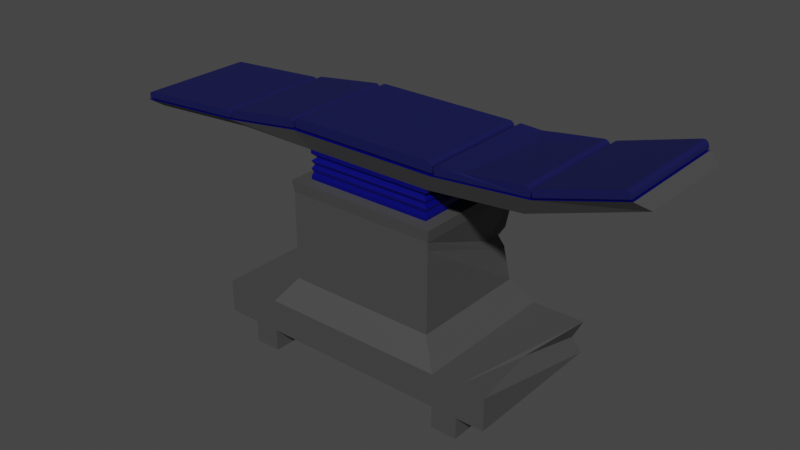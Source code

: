 # Source: OperationBed.blend  (saved by Blender 2.91.10; exported with 4.5.12 LTS)
import bpy
from mathutils import Matrix  # noqa: F401  (used for matrix-valued properties, if any)

bpy.ops.wm.read_factory_settings(use_empty=True)
scene = bpy.context.scene
scene.name = 'Scene'

# ---- materials (node trees are filled in below, after node groups)
mat_bed_top = bpy.data.materials.new('bed.top')
mat_bed_top.alpha_threshold = 0.0
mat_bed_top.use_transparent_shadow = False
mat_bed_top.line_color = (0.0, 0.0, 0.0, 1.0)
mat_material = bpy.data.materials.new('Material')
mat_material.use_transparent_shadow = False
mat_material_001 = bpy.data.materials.new('Material.001')
mat_material_001.use_transparent_shadow = False

# ---- material node trees
mat_bed_top.use_nodes = True; mat_bed_top.node_tree.nodes.clear()
_N = mat_bed_top.node_tree.nodes; _L = mat_bed_top.node_tree.links
n0 = _N.new('ShaderNodeOutputMaterial'); n0.name = 'Material Output'; n0.location = (300, 300)
n1 = _N.new('ShaderNodeBsdfPrincipled'); n1.name = 'Principled BSDF'; n1.location = (10, 300)
n1.distribution = 'GGX'
n1.subsurface_method = 'BURLEY'
n1.inputs[0].default_value = (0.0, 0.0001084, 0.1424, 1.0)
n1.inputs[2].default_value = 0.4
n1.inputs[3].default_value = 1.45
n1.inputs[27].default_value = (0.0, 0.0, 0.0, 1.0)
n1.inputs[28].default_value = 1.0
_L.new(n1.outputs[0], n0.inputs[0])
n0.is_active_output = True
mat_material.use_nodes = True; mat_material.node_tree.nodes.clear()
_N = mat_material.node_tree.nodes; _L = mat_material.node_tree.links
n0 = _N.new('ShaderNodeBsdfPrincipled'); n0.name = 'Principled BSDF'; n0.location = (10, 300)
n0.distribution = 'GGX'
n0.subsurface_method = 'BURLEY'
n0.inputs[0].default_value = (0.0, 0.001612, 0.06998, 1.0)
n0.inputs[2].default_value = 0.7411
n0.inputs[3].default_value = 1.45
n0.inputs[27].default_value = (0.0, 0.0, 0.0, 1.0)
n0.inputs[28].default_value = 1.0
n1 = _N.new('ShaderNodeOutputMaterial'); n1.name = 'Material Output'; n1.location = (300, 300)
_L.new(n0.outputs[0], n1.inputs[0])
n1.is_active_output = True
mat_material_001.use_nodes = True; mat_material_001.node_tree.nodes.clear()
_N = mat_material_001.node_tree.nodes; _L = mat_material_001.node_tree.links
n0 = _N.new('ShaderNodeBsdfPrincipled'); n0.name = 'Principled BSDF'; n0.location = (10, 300)
n0.distribution = 'GGX'
n0.subsurface_method = 'BURLEY'
n0.inputs[0].default_value = (0.06372, 0.06372, 0.06372, 1.0)
n0.inputs[3].default_value = 1.45
n0.inputs[27].default_value = (0.0, 0.0, 0.0, 1.0)
n0.inputs[28].default_value = 1.0
n1 = _N.new('ShaderNodeOutputMaterial'); n1.name = 'Material Output'; n1.location = (300, 300)
_L.new(n0.outputs[0], n1.inputs[0])
n1.is_active_output = True

# ---- world
world_world = bpy.data.worlds.new('World'); scene.world = world_world
world_world.use_nodes = True; world_world.node_tree.nodes.clear()
_N = world_world.node_tree.nodes; _L = world_world.node_tree.links
n0 = _N.new('ShaderNodeOutputWorld'); n0.name = 'World Output'; n0.location = (300, 300)
n1 = _N.new('ShaderNodeBackground'); n1.name = 'Background'; n1.location = (10, 300)
n1.inputs[0].default_value = (0.05088, 0.05088, 0.05088, 1.0)
_L.new(n1.outputs[0], n0.inputs[0])
n0.is_active_output = True
world_world.color = (0.05088, 0.05088, 0.05088)
world_world.use_sun_shadow = False
world_world.sun_shadow_jitter_overblur = 0.0

# ---- meshes
me_cube = bpy.data.meshes.new('Cube')
me_cube.from_pydata([(1.0, 1.0, 1.0), (1.0, 1.0, -0.6754), (1.0, -10.82, 1.0), (1.0, -10.82, -0.6754), (-1.0, 1.0, 1.0), (-1.0, 1.0, -0.6754), (-1.0, -10.82, 1.0), (-1.0, -10.82, -0.6754), (1.0, -10.82, 3.539), (-1.0, -10.82, 3.539), (1.0, 1.0, 3.539), (-1.0, 1.0, 3.539), (3.163, 1.0, 1.0), (3.163, -10.82, 1.0), (3.163, 1.0, 3.539), (3.163, -10.82, 3.539), (-19.97, -10.82, 1.0), (-19.97, 1.0, 1.0), (-19.97, -10.82, 3.539), (-19.97, 1.0, 3.539), (-15.46, -10.82, 3.539), (-17.49, -10.82, 3.539), (-17.49, -10.82, 1.0), (-15.46, -10.82, 1.0), (-17.49, 1.0, 1.0), (-15.46, 1.0, 1.0), (-17.49, 1.0, 3.539), (-15.46, 1.0, 3.539), (-17.49, -10.82, -0.6936), (-15.46, -10.82, -0.6936), (-17.49, 1.0, -0.6936), (-15.46, 1.0, -0.6936), (-2.402, -9.678, 5.438), (-2.402, -0.1464, 5.438), (-14.06, -0.1464, 5.438), (-14.06, -9.678, 5.438), (-2.402, -9.678, 12.25), (-2.402, -0.1464, 12.25), (-14.06, -0.1464, 12.25), (-14.06, -9.678, 12.25), (-3.246, -8.811, 13.15), (-3.246, -1.013, 13.15), (-13.21, -1.013, 13.15), (-13.21, -8.811, 13.15), (-2.277, -9.781, 13.15), (-2.277, -0.04407, 13.15), (-14.18, -0.04407, 13.15), (-14.18, -9.781, 13.15), (-3.246, -8.811, 15.36), (-3.246, -1.013, 15.36), (-13.21, -1.013, 15.36), (-13.21, -8.811, 15.36), (-2.912, -8.955, 16.76), (-2.912, -0.8697, 16.76), (-13.55, -0.8697, 16.76), (-13.55, -8.955, 16.76), (-19.51, -1.013, 15.4), (-19.51, -8.811, 15.4), (-20.15, -0.5627, 15.93), (-20.15, -9.262, 15.93), (-28.57, -1.013, 14.76), (-28.57, -8.811, 14.76), (-29.19, -0.5808, 15.27), (-29.19, -9.244, 15.27), (4.049, -8.811, 16.02), (4.049, -1.013, 16.02), (4.643, -9.214, 17.4), (4.643, -0.6102, 17.4), (12.12, -8.811, 18.72), (12.12, -1.013, 18.72), (11.09, -9.318, 19.22), (11.09, -0.5069, 19.22), (-6.646, -0.1464, 12.25), (-14.06, -6.208, 12.25), (-14.06, -3.523, 12.25), (-6.646, -0.1464, 5.438), (-14.06, -6.208, 5.438), (-9.93, -0.1464, 12.25), (-9.93, -0.1464, 5.438), (-14.06, -3.523, 5.438), (-5.762, -0.1464, 12.25), (-7.019, -0.1464, 10.83), (-10.79, -0.1464, 12.25), (-9.341, -0.1464, 10.83), (-5.195, -0.1464, 5.438), (-7.019, -0.1464, 7.281), (-11.34, -0.1464, 5.438), (-9.341, -0.1464, 7.281), (-9.119, 0.185, 10.49), (-7.241, 0.185, 10.49), (-7.241, 0.185, 7.62), (-9.119, 0.185, 7.62), (-13.02, -8.656, 14.25), (-13.02, -1.169, 14.25), (-3.445, -1.169, 14.25), (-3.445, -8.656, 14.25), (-13.21, -8.811, 14.53), (-12.88, -8.549, 14.8), (-13.21, -8.811, 15.08), (-3.246, -8.811, 14.53), (-3.581, -8.549, 14.8), (-3.246, -8.811, 15.08), (-13.21, -1.013, 15.08), (-12.88, -1.275, 14.8), (-13.21, -1.013, 14.53), (-3.246, -1.013, 15.08), (-3.581, -1.275, 14.8), (-3.246, -1.013, 14.53), (-13.21, -1.013, 13.98), (-13.09, -1.112, 13.7), (-13.21, -1.013, 13.42), (-3.246, -1.013, 13.98), (-3.373, -1.112, 13.7), (-3.246, -1.013, 13.42), (-13.21, -8.811, 13.42), (-13.09, -8.712, 13.7), (-13.21, -8.811, 13.98), (-3.246, -8.811, 13.42), (-3.373, -8.712, 13.7), (-3.246, -8.811, 13.98), (-2.092, -9.214, 16.79), (-2.092, -0.6102, 16.79), (-14.32, -0.5627, 16.73), (-14.32, -9.262, 16.73), (-2.436, -9.317, 16.88), (-2.436, -0.5081, 16.88), (-14.02, -0.5081, 16.88), (-14.02, -9.317, 16.88), (-14.09, -0.3293, 16.76), (-14.09, -9.495, 16.76), (-20.63, -0.5808, 15.88), (-20.63, -9.244, 15.88), (-14.24, -0.4264, 16.84), (-14.24, -9.398, 16.84), (-20.25, -0.4264, 16.01), (-20.25, -9.398, 16.01), (-14.02, -0.5081, 17.23), (-13.65, -0.5081, 17.61), (-14.0, -0.5081, 17.38), (-13.92, -0.5081, 17.5), (-13.79, -0.5081, 17.58), (-13.65, -9.317, 17.61), (-14.02, -9.317, 17.23), (-13.79, -9.317, 17.58), (-13.92, -9.317, 17.5), (-14.0, -9.317, 17.38), (-14.58, -0.4264, 17.44), (-14.29, -0.4264, 17.21), (-14.48, -0.4264, 17.43), (-14.39, -0.4264, 17.39), (-14.32, -0.4264, 17.31), (-14.29, -9.398, 17.21), (-14.58, -9.398, 17.44), (-14.32, -9.398, 17.31), (-14.39, -9.398, 17.39), (-14.48, -9.398, 17.43), (-20.38, -0.3293, 15.9), (-20.38, -9.495, 15.9), (-29.44, -0.3293, 15.26), (-29.44, -9.495, 15.26), (-20.49, -0.4263, 15.98), (-20.49, -9.398, 15.98), (-29.35, -0.4263, 15.36), (-29.35, -9.398, 15.36), (-2.436, -9.317, 17.26), (-2.785, -9.317, 17.61), (-2.453, -9.317, 17.37), (-2.503, -9.317, 17.46), (-2.58, -9.317, 17.54), (-2.677, -9.317, 17.59), (-2.785, -0.5081, 17.61), (-2.436, -0.5081, 17.26), (-2.677, -0.5081, 17.59), (-2.58, -0.5081, 17.54), (-2.503, -0.5081, 17.46), (-2.453, -0.5081, 17.37), (-2.372, -9.495, 16.76), (-2.372, -0.3293, 16.76), (5.094, -9.318, 17.47), (5.094, -0.5069, 17.47), (-2.22, -9.371, 16.84), (-2.22, -0.4538, 16.84), (4.76, -9.371, 17.48), (4.76, -0.4538, 17.48), (-1.92, -9.371, 17.57), (-2.245, -9.371, 17.19), (-2.027, -9.371, 17.54), (-2.121, -9.371, 17.48), (-2.193, -9.371, 17.4), (-2.236, -9.371, 17.3), (-2.245, -0.4538, 17.19), (-1.92, -0.4538, 17.57), (-2.236, -0.4538, 17.3), (-2.193, -0.4538, 17.4), (-2.121, -0.4538, 17.48), (-2.027, -0.4538, 17.54), (4.739, -9.371, 17.76), (4.301, -9.371, 18.14), (4.71, -9.371, 17.89), (4.644, -9.371, 18.0), (4.547, -9.371, 18.08), (4.429, -9.371, 18.13), (4.301, -0.4538, 18.14), (4.739, -0.4538, 17.76), (4.429, -0.4538, 18.13), (4.547, -0.4538, 18.08), (4.644, -0.4538, 18.0), (4.71, -0.4538, 17.89), (4.923, -9.495, 17.42), (4.923, -0.3293, 17.42), (11.26, -9.495, 19.27), (11.26, -0.3293, 19.27), (4.959, -9.464, 17.56), (4.959, -0.3607, 17.56), (11.15, -9.464, 19.37), (11.15, -0.3607, 19.37), (11.1, -9.464, 19.59), (10.68, -9.464, 19.83), (11.05, -9.464, 19.69), (10.98, -9.464, 19.77), (10.89, -9.464, 19.82), (10.78, -9.464, 19.84), (10.68, -0.3607, 19.83), (11.1, -0.3607, 19.59), (10.78, -0.3607, 19.84), (10.89, -0.3607, 19.82), (10.98, -0.3607, 19.77), (11.05, -0.3607, 19.69), (5.143, -9.464, 18.21), (4.902, -9.464, 17.79), (5.046, -9.464, 18.17), (4.967, -9.464, 18.09), (4.914, -9.464, 18.0), (4.891, -9.464, 17.89), (4.902, -0.3607, 17.79), (5.143, -0.3607, 18.21), (4.891, -0.3607, 17.89), (4.914, -0.3607, 18.0), (4.967, -0.3607, 18.09), (5.046, -0.3607, 18.17), (0.8309, -0.3635, 17.63), (-0.2145, -9.28, 17.53), (-0.3303, -0.316, 17.44), (0.5512, -2.368, 17.44), (-2.975, -0.185, 7.92), (-7.019, -0.1464, 9.03), (-2.975, -0.185, 9.447), (-6.859, -0.185, 8.818), (-2.953, -0.182, 7.729), (-2.402, -9.678, 11.64), (-2.972, -0.1847, 9.47), (-2.913, -1.661, 8.338), (-3.464, -0.2917, 8.659), (-5.215, -0.2917, 9.325), (-3.414, -1.5, 8.706), (0.1544, 1.088, 1.665), (2.317, -5.137, 3.448), (2.317, 1.088, 1.895), (-20.3, -0.4264, 16.41), (-20.09, -0.4264, 16.68), (-20.29, -0.4264, 16.54), (-20.21, -0.4264, 16.63), (-20.09, -9.398, 16.68), (-20.3, -9.398, 16.41), (-20.21, -9.398, 16.63), (-20.29, -9.398, 16.54), (-20.92, -0.4263, 16.49), (-20.5, -0.4263, 16.12), (-20.76, -0.4263, 16.47), (-20.63, -0.4263, 16.39), (-20.54, -0.4263, 16.27), (-20.5, -9.398, 16.12), (-20.92, -9.398, 16.49), (-20.54, -9.398, 16.27), (-20.63, -9.398, 16.39), (-20.76, -9.398, 16.47), (-29.36, -0.4263, 15.52), (-29.02, -0.4263, 15.91), (-29.33, -0.4263, 15.71), (-29.2, -0.4263, 15.85), (-29.02, -9.398, 15.91), (-29.36, -9.398, 15.52), (-29.2, -9.398, 15.85), (-29.33, -9.398, 15.71)], [], [(0, 4, 11, 10, 255), (3, 2, 6, 7), (7, 6, 4, 5), (5, 1, 3, 7), (1, 0, 2, 3), (5, 4, 0, 1), (10, 11, 9, 8), (6, 2, 8, 9), (22, 21, 18, 16), (255, 10, 14, 257), (256, 257, 14), (10, 8, 15, 256, 14), (2, 0, 12, 13), (8, 2, 13, 15), (17, 16, 18, 19), (24, 22, 16, 17), (26, 24, 17, 19), (21, 26, 19, 18), (84, 86, 78, 75), (20, 27, 26, 21), (11, 4, 25, 27), (27, 25, 24, 26), (4, 6, 23, 25), (24, 25, 31, 30), (6, 9, 20, 23), (23, 20, 21, 22), (31, 29, 28, 30), (23, 22, 28, 29), (25, 23, 29, 31), (22, 24, 30, 28), (34, 79, 74, 38), (27, 20, 35, 76, 79, 34), (9, 11, 33, 32), (20, 9, 32, 35), (39, 36, 44, 47), (78, 86, 34, 38, 82, 77, 83, 87), (35, 32, 249, 36, 39), (254, 252, 246, 250), (102, 98, 51, 50), (36, 37, 45, 44), (38, 74, 73, 39, 47, 46), (80, 72, 77, 82), (41, 40, 44, 45), (42, 41, 45, 46), (40, 43, 47, 44), (43, 42, 46, 47), (51, 48, 176, 129), (105, 102, 50, 49), (98, 101, 48, 51), (101, 105, 49, 48), (55, 52, 124, 127), (120, 66, 182, 180), (128, 50, 56, 156), (49, 50, 128, 177), (156, 56, 60, 158), (51, 129, 157, 57), (122, 58, 134, 132), (50, 51, 57, 56), (60, 61, 159, 158), (63, 131, 161, 163), (57, 157, 159, 61), (56, 57, 61, 60), (65, 209, 211, 69), (48, 49, 65, 64), (49, 177, 209, 65), (176, 48, 64, 208), (68, 69, 211, 210), (71, 179, 213, 215), (208, 64, 68, 210), (64, 65, 69, 68), (247, 245, 81, 72, 80, 37, 250, 246, 253), (76, 35, 39, 73), (81, 83, 77, 72), (79, 76, 73, 74), (75, 78, 87, 85), (37, 80, 82, 38, 46, 45), (11, 27, 34, 86, 84, 33), (83, 81, 89, 88), (90, 91, 88, 89), (85, 87, 91, 90), (87, 83, 88, 91), (81, 245, 85, 90, 89), (119, 111, 94, 95), (116, 119, 95, 92), (111, 108, 93, 94), (108, 116, 92, 93), (95, 94, 107, 99), (99, 107, 106, 100), (100, 106, 105, 101), (92, 95, 99, 96), (96, 99, 100, 97), (97, 100, 101, 98), (94, 93, 104, 107), (107, 104, 103, 106), (106, 103, 102, 105), (93, 92, 96, 104), (104, 96, 97, 103), (103, 97, 98, 102), (42, 43, 114, 110), (110, 114, 115, 109), (109, 115, 116, 108), (41, 42, 110, 113), (113, 110, 109, 112), (112, 109, 108, 111), (43, 40, 117, 114), (114, 117, 118, 115), (115, 118, 119, 116), (40, 41, 113, 117), (117, 113, 112, 118), (118, 112, 111, 119), (53, 52, 176, 177), (54, 53, 177, 128), (52, 55, 129, 176), (55, 54, 128, 129), (165, 170, 137, 141), (52, 53, 125, 124), (54, 55, 127, 126), (53, 54, 126, 125), (126, 127, 142, 136), (125, 126, 136, 138, 139, 140, 137, 170, 172, 173, 174, 175, 171), (127, 124, 164, 166, 167, 168, 169, 165, 141, 143, 144, 145, 142), (122, 123, 129, 128), (59, 58, 156, 157), (58, 122, 128, 156), (123, 59, 157, 129), (123, 122, 132, 133), (59, 123, 133, 135), (58, 59, 135, 134), (135, 133, 151, 153, 154, 155, 152, 262, 264, 265, 263), (132, 134, 258, 260, 261, 259, 146, 148, 149, 150, 147), (134, 135, 263, 258), (136, 142, 145, 138), (138, 145, 144, 139), (139, 144, 143, 140), (140, 143, 141, 137), (146, 152, 155, 148), (148, 155, 154, 149), (149, 154, 153, 150), (150, 153, 151, 147), (133, 132, 147, 151), (130, 131, 157, 156), (63, 62, 158, 159), (62, 130, 156, 158), (131, 63, 159, 157), (62, 63, 163, 162), (130, 62, 162, 160), (131, 130, 160, 161), (272, 266, 277, 280), (163, 161, 271, 273, 274, 275, 272, 280, 282, 283, 281), (160, 162, 276, 278, 279, 277, 266, 268, 269, 270, 267), (164, 171, 175, 166), (166, 175, 174, 167), (167, 174, 173, 168), (168, 173, 172, 169), (169, 172, 170, 165), (124, 125, 171, 164), (120, 121, 177, 176), (67, 66, 208, 209), (66, 120, 176, 208), (121, 67, 209, 177), (121, 120, 180, 181), (67, 121, 181, 183), (66, 67, 183, 182), (183, 181, 190, 192, 193, 194, 195, 191, 242, 240, 202, 204, 205, 206, 207, 203), (180, 182, 196, 198, 199, 200, 201, 197, 241, 184, 186, 187, 188, 189, 185), (182, 183, 203, 196), (184, 191, 195, 186), (186, 195, 194, 187), (187, 194, 193, 188), (188, 193, 192, 189), (189, 192, 190, 185), (181, 180, 185, 190), (196, 203, 207, 198), (198, 207, 206, 199), (199, 206, 205, 200), (200, 205, 204, 201), (201, 204, 202, 197), (240, 243, 241, 197, 202), (178, 179, 209, 208), (71, 70, 210, 211), (179, 71, 211, 209), (70, 178, 208, 210), (179, 178, 212, 213), (178, 70, 214, 212), (70, 71, 215, 214), (235, 228, 217, 222), (215, 213, 234, 236, 237, 238, 239, 235, 222, 224, 225, 226, 227, 223), (212, 214, 216, 218, 219, 220, 221, 217, 228, 230, 231, 232, 233, 229), (216, 223, 227, 218), (218, 227, 226, 219), (219, 226, 225, 220), (220, 225, 224, 221), (221, 224, 222, 217), (214, 215, 223, 216), (228, 235, 239, 230), (230, 239, 238, 231), (231, 238, 237, 232), (232, 237, 236, 233), (233, 236, 234, 229), (213, 212, 229, 234), (242, 243, 240), (191, 184, 241, 243, 242), (33, 84, 75, 85, 245, 247, 244, 248), (252, 253, 246), (32, 33, 248, 251, 249), (249, 251, 254, 250, 37, 36), (251, 248, 244, 252, 254), (244, 247, 253, 252), (13, 12, 257, 256, 15), (0, 255, 257, 12), (258, 263, 265, 260), (260, 265, 264, 261), (261, 264, 262, 259), (152, 146, 259, 262), (266, 272, 275, 268), (268, 275, 274, 269), (269, 274, 273, 270), (270, 273, 271, 267), (161, 160, 267, 271), (276, 281, 283, 278), (278, 283, 282, 279), (279, 282, 280, 277), (162, 163, 281, 276)])
me_cube.polygons.foreach_set('material_index', [2, 2, 2, 2, 2, 2, 2, 2, 2, 2, 2, 2, 2, 2, 2, 0, 2, 2, 0, 2, 2, 2, 2, 2, 2, 2, 0, 2, 2, 2, 2, 2, 2, 2, 2, 2, 2, 2, 0, 2, 2, 0, 2, 2, 2, 2, 2, 0, 0, 0, 0, 0, 2, 2, 2, 2, 0, 2, 2, 0, 2, 2, 2, 2, 2, 2, 2, 0, 2, 2, 2, 2, 2, 2, 2, 2, 2, 0, 0, 0, 0, 0, 0, 0, 0, 0, 0, 0, 0, 0, 0, 0, 0, 0, 0, 0, 0, 0, 0, 0, 0, 0, 0, 0, 0, 0, 0, 0, 0, 0, 0, 0, 0, 0, 1, 0, 0, 0, 1, 1, 1, 0, 0, 0, 0, 0, 0, 0, 1, 1, 1, 1, 1, 1, 1, 1, 1, 1, 1, 1, 0, 0, 0, 0, 0, 0, 0, 1, 1, 1, 1, 1, 1, 1, 1, 1, 0, 0, 0, 0, 0, 0, 0, 1, 1, 1, 1, 1, 1, 1, 1, 1, 1, 1, 1, 1, 1, 1, 0, 0, 0, 0, 0, 0, 0, 1, 1, 1, 1, 1, 1, 1, 1, 1, 1, 1, 1, 1, 1, 1, 1, 1, 2, 2, 2, 2, 2, 2, 2, 2, 1, 1, 1, 1, 1, 1, 1, 1, 1, 1, 1, 1, 1])
_uv = me_cube.uv_layers.new(name='UVMap')
_uv.uv.foreach_set('vector', [0.625, 0.5, 0.625, 0.25, 0.625, 0.25, 0.625, 0.5, 0.625, 0.5, 0.375, 0.75, 0.625, 0.75, 0.625, 1.0, 0.375, 1.0, 0.375, 0.0, 0.625, 0.0, 0.625, 0.25, 0.375, 0.25, 0.125, 0.5, 0.375, 0.5, 0.375, 0.75, 0.125, 0.75, 0.375, 0.5, 0.625, 0.5, 0.625, 0.75, 0.375, 0.75, 0.375, 0.25, 0.625, 0.25, 0.625, 0.5, 0.375, 0.5, 0.625, 0.5, 0.875, 0.5, 0.875, 0.75, 0.625, 0.75, 0.625, 1.0, 0.625, 0.75, 0.625, 0.75, 0.625, 1.0, 0.625, 1.0, 0.625, 1.0, 0.625, 1.0, 0.625, 1.0, 0.625, 0.5, 0.625, 0.5, 0.625, 0.5, 0.625, 0.5, 0.625, 0.6316, 0.625, 0.5, 0.625, 0.5, 0.625, 0.5, 0.625, 0.75, 0.625, 0.75, 0.625, 0.6316, 0.625, 0.5, 0.625, 0.75, 0.625, 0.5, 0.625, 0.5, 0.625, 0.75, 0.625, 0.75, 0.625, 0.75, 0.625, 0.75, 0.625, 0.75, 0.625, 0.25, 0.625, 0.0, 0.625, 0.0, 0.625, 0.25, 0.625, 0.25, 0.625, 0.0, 0.625, 0.0, 0.625, 0.25, 0.625, 0.25, 0.625, 0.25, 0.625, 0.25, 0.625, 0.25, 0.875, 0.75, 0.875, 0.5, 0.875, 0.5, 0.875, 0.75, 0.625, 0.25, 0.625, 0.25, 0.625, 0.25, 0.625, 0.25, 0.875, 0.75, 0.875, 0.5, 0.875, 0.5, 0.875, 0.75, 0.625, 0.25, 0.625, 0.25, 0.625, 0.25, 0.625, 0.25, 0.625, 0.25, 0.625, 0.25, 0.625, 0.25, 0.625, 0.25, 0.625, 0.25, 0.625, 0.0, 0.625, 0.0, 0.625, 0.25, 0.625, 0.25, 0.625, 0.25, 0.625, 0.25, 0.625, 0.25, 0.625, 1.0, 0.625, 1.0, 0.625, 1.0, 0.625, 1.0, 0.625, 1.0, 0.625, 1.0, 0.625, 1.0, 0.625, 1.0, 0.625, 0.25, 0.625, 0.0, 0.625, 0.0, 0.625, 0.25, 0.625, 1.0, 0.625, 1.0, 0.625, 1.0, 0.625, 1.0, 0.625, 0.25, 0.625, 0.0, 0.625, 0.0, 0.625, 0.25, 0.625, 0.0, 0.625, 0.25, 0.625, 0.25, 0.625, 0.0, 0.875, 0.5, 0.875, 0.5886, 0.875, 0.5863, 0.875, 0.4897, 0.875, 0.5, 0.875, 0.75, 0.875, 0.75, 0.875, 0.659, 0.875, 0.5886, 0.875, 0.5, 0.875, 0.75, 0.875, 0.5, 0.875, 0.5, 0.875, 0.75, 0.625, 1.0, 0.625, 1.0, 0.625, 1.0, 0.625, 1.0, 0.625, 1.0, 0.625, 1.0, 0.625, 1.0, 0.625, 1.0, 0.625, 0.25, 0.625, 0.25, 0.625, 0.25, 0.625, 0.25, 0.625, 0.25, 0.625, 0.25, 0.625, 0.25, 0.625, 0.25, 0.625, 1.0, 0.625, 1.0, 0.625, 1.0, 0.625, 1.0, 0.625, 1.0, 0.875, 0.5319, 0.875, 0.5, 0.875, 0.5, 0.875, 0.5, 0.875, 0.5249, 0.875, 0.7251, 0.875, 0.7251, 0.875, 0.5249, 0.875, 0.75, 0.875, 0.5, 0.875, 0.5, 0.875, 0.75, 0.875, 0.5, 0.875, 0.5886, 0.875, 0.659, 0.875, 0.75, 0.875, 0.75, 0.875, 0.5, 0.625, 0.25, 0.625, 0.25, 0.625, 0.25, 0.625, 0.25, 0.875, 0.5249, 0.875, 0.7251, 0.875, 0.75, 0.875, 0.5, 0.875, 0.5249, 0.875, 0.5249, 0.875, 0.5, 0.875, 0.5, 0.875, 0.7251, 0.875, 0.7251, 0.875, 0.75, 0.875, 0.75, 0.875, 0.7251, 0.875, 0.5249, 0.875, 0.5, 0.875, 0.75, 0.875, 0.7251, 0.875, 0.7251, 0.875, 0.7251, 0.875, 0.7251, 0.875, 0.5249, 0.875, 0.5249, 0.875, 0.5249, 0.875, 0.5249, 0.875, 0.7251, 0.875, 0.7251, 0.875, 0.7251, 0.875, 0.7251, 0.875, 0.7251, 0.875, 0.5249, 0.875, 0.5249, 0.875, 0.7251, 0.875, 0.7133, 0.875, 0.7133, 0.875, 0.7133, 0.875, 0.7133, 0.875, 0.719, 0.875, 0.719, 0.875, 0.719, 0.875, 0.719, 0.875, 0.5249, 0.875, 0.5249, 0.875, 0.5249, 0.875, 0.5249, 0.875, 0.5249, 0.875, 0.5249, 0.875, 0.5249, 0.875, 0.5249, 0.875, 0.5249, 0.875, 0.5249, 0.875, 0.5249, 0.875, 0.5249, 0.875, 0.7251, 0.875, 0.7251, 0.875, 0.7251, 0.875, 0.7251, 0.875, 0.53, 0.875, 0.53, 0.875, 0.53, 0.875, 0.53, 0.875, 0.5249, 0.875, 0.7251, 0.875, 0.7251, 0.875, 0.5249, 0.875, 0.5249, 0.875, 0.7251, 0.875, 0.7251, 0.875, 0.5249, 0.875, 0.7196, 0.875, 0.7196, 0.875, 0.7196, 0.875, 0.7196, 0.875, 0.7251, 0.875, 0.7251, 0.875, 0.7251, 0.875, 0.7251, 0.875, 0.5249, 0.875, 0.7251, 0.875, 0.7251, 0.875, 0.5249, 0.875, 0.5249, 0.875, 0.5249, 0.875, 0.5249, 0.875, 0.5249, 0.875, 0.7251, 0.875, 0.5249, 0.875, 0.5249, 0.875, 0.7251, 0.875, 0.5249, 0.875, 0.5249, 0.875, 0.5249, 0.875, 0.5249, 0.875, 0.7251, 0.875, 0.7251, 0.875, 0.7251, 0.875, 0.7251, 0.875, 0.7251, 0.875, 0.5249, 0.875, 0.5249, 0.875, 0.7251, 0.875, 0.5288, 0.875, 0.5288, 0.875, 0.5288, 0.875, 0.5288, 0.875, 0.7251, 0.875, 0.7251, 0.875, 0.7251, 0.875, 0.7251, 0.875, 0.7251, 0.875, 0.5249, 0.875, 0.5249, 0.875, 0.7251, 0.625, 0.25, 0.625, 0.25, 0.625, 0.25, 0.625, 0.25, 0.625, 0.25, 0.625, 0.25, 0.625, 0.25, 0.625, 0.25, 0.625, 0.25, 0.875, 0.659, 0.875, 0.75, 0.875, 0.75, 0.875, 0.659, 0.625, 0.25, 0.625, 0.25, 0.625, 0.25, 0.625, 0.25, 0.875, 0.5886, 0.875, 0.659, 0.875, 0.6631, 0.875, 0.5863, 0.625, 0.25, 0.625, 0.25, 0.625, 0.25, 0.625, 0.25, 0.625, 0.25, 0.625, 0.25, 0.625, 0.25, 0.625, 0.25, 0.625, 0.25, 0.625, 0.25, 0.625, 0.25, 0.625, 0.25, 0.625, 0.25, 0.625, 0.25, 0.625, 0.25, 0.625, 0.25, 0.625, 0.25, 0.625, 0.25, 0.625, 0.25, 0.625, 0.25, 0.625, 0.25, 0.625, 0.25, 0.625, 0.25, 0.625, 0.25, 0.625, 0.25, 0.625, 0.25, 0.625, 0.25, 0.625, 0.25, 0.625, 0.25, 0.625, 0.25, 0.625, 0.25, 0.625, 0.25, 0.625, 0.25, 0.625, 0.25, 0.625, 0.25, 0.625, 0.25, 0.625, 0.25, 0.875, 0.7251, 0.875, 0.5249, 0.875, 0.5249, 0.875, 0.7251, 0.875, 0.7251, 0.875, 0.7251, 0.875, 0.7251, 0.875, 0.7251, 0.875, 0.5249, 0.875, 0.5249, 0.875, 0.5249, 0.875, 0.5249, 0.875, 0.5249, 0.875, 0.7251, 0.875, 0.7251, 0.875, 0.5249, 0.875, 0.7251, 0.875, 0.5249, 0.875, 0.5249, 0.875, 0.7251, 0.875, 0.7251, 0.875, 0.5249, 0.875, 0.5249, 0.875, 0.7251, 0.875, 0.7251, 0.875, 0.5249, 0.875, 0.5249, 0.875, 0.7251, 0.875, 0.7251, 0.875, 0.7251, 0.875, 0.7251, 0.875, 0.7251, 0.875, 0.7251, 0.875, 0.7251, 0.875, 0.7251, 0.875, 0.7251, 0.875, 0.7251, 0.875, 0.7251, 0.875, 0.7251, 0.875, 0.7251, 0.875, 0.5249, 0.875, 0.5249, 0.875, 0.5249, 0.875, 0.5249, 0.875, 0.5249, 0.875, 0.5249, 0.875, 0.5249, 0.875, 0.5249, 0.875, 0.5249, 0.875, 0.5249, 0.875, 0.5249, 0.875, 0.5249, 0.875, 0.5249, 0.875, 0.7251, 0.875, 0.7251, 0.875, 0.5249, 0.875, 0.5249, 0.875, 0.7251, 0.875, 0.7251, 0.875, 0.5249, 0.875, 0.5249, 0.875, 0.7251, 0.875, 0.7251, 0.875, 0.5249, 0.875, 0.5249, 0.875, 0.7251, 0.875, 0.7251, 0.875, 0.5249, 0.875, 0.5249, 0.875, 0.7251, 0.875, 0.7251, 0.875, 0.5249, 0.875, 0.5249, 0.875, 0.7251, 0.875, 0.7251, 0.875, 0.5249, 0.875, 0.5249, 0.875, 0.5249, 0.875, 0.5249, 0.875, 0.5249, 0.875, 0.5249, 0.875, 0.5249, 0.875, 0.5249, 0.875, 0.5249, 0.875, 0.5249, 0.875, 0.5249, 0.875, 0.5249, 0.875, 0.5249, 0.875, 0.7251, 0.875, 0.7251, 0.875, 0.7251, 0.875, 0.7251, 0.875, 0.7251, 0.875, 0.7251, 0.875, 0.7251, 0.875, 0.7251, 0.875, 0.7251, 0.875, 0.7251, 0.875, 0.7251, 0.875, 0.7251, 0.875, 0.7251, 0.875, 0.5249, 0.875, 0.5249, 0.875, 0.7251, 0.875, 0.7251, 0.875, 0.5249, 0.875, 0.5249, 0.875, 0.7251, 0.875, 0.7251, 0.875, 0.5249, 0.875, 0.5249, 0.875, 0.7251, 0.875, 0.5367, 0.875, 0.7133, 0.875, 0.7251, 0.875, 0.5249, 0.875, 0.5367, 0.875, 0.5367, 0.875, 0.5249, 0.875, 0.5249, 0.875, 0.7133, 0.875, 0.7133, 0.875, 0.7251, 0.875, 0.7251, 0.875, 0.7133, 0.875, 0.5367, 0.875, 0.5249, 0.875, 0.7251, 0.875, 0.7133, 0.875, 0.5367, 0.875, 0.5367, 0.875, 0.7133, 0.875, 0.7133, 0.875, 0.5367, 0.875, 0.5367, 0.875, 0.7133, 0.875, 0.5367, 0.875, 0.7133, 0.875, 0.7133, 0.875, 0.5367, 0.875, 0.5367, 0.875, 0.5367, 0.875, 0.5367, 0.875, 0.5367, 0.875, 0.5367, 0.875, 0.7133, 0.875, 0.7133, 0.875, 0.5367, 0.875, 0.5367, 0.875, 0.5367, 0.875, 0.5367, 0.875, 0.5367, 0.875, 0.5367, 0.875, 0.5367, 0.875, 0.5367, 0.875, 0.5367, 0.875, 0.5367, 0.875, 0.5367, 0.875, 0.5367, 0.875, 0.5367, 0.875, 0.5367, 0.875, 0.7133, 0.875, 0.7133, 0.875, 0.7133, 0.875, 0.7133, 0.875, 0.7133, 0.875, 0.7133, 0.875, 0.7133, 0.875, 0.7133, 0.875, 0.7133, 0.875, 0.7133, 0.875, 0.7133, 0.875, 0.7133, 0.875, 0.7133, 0.875, 0.53, 0.875, 0.72, 0.875, 0.7251, 0.875, 0.5249, 0.875, 0.72, 0.875, 0.53, 0.875, 0.5249, 0.875, 0.7251, 0.875, 0.53, 0.875, 0.53, 0.875, 0.5249, 0.875, 0.5249, 0.875, 0.72, 0.875, 0.72, 0.875, 0.7251, 0.875, 0.7251, 0.875, 0.72, 0.875, 0.53, 0.875, 0.53, 0.875, 0.72, 0.875, 0.72, 0.875, 0.72, 0.875, 0.72, 0.875, 0.72, 0.875, 0.53, 0.875, 0.72, 0.875, 0.72, 0.875, 0.53, 0.875, 0.72, 0.875, 0.72, 0.875, 0.72, 0.875, 0.72, 0.875, 0.72, 0.875, 0.72, 0.875, 0.72, 0.875, 0.72, 0.875, 0.72, 0.875, 0.72, 0.875, 0.72, 0.875, 0.53, 0.875, 0.53, 0.875, 0.53, 0.875, 0.53, 0.875, 0.53, 0.875, 0.53, 0.875, 0.53, 0.875, 0.53, 0.875, 0.53, 0.875, 0.53, 0.875, 0.53, 0.875, 0.53, 0.875, 0.72, 0.875, 0.72, 0.875, 0.53, 0.875, 0.5367, 0.875, 0.7133, 0.875, 0.7133, 0.875, 0.5367, 0.875, 0.5367, 0.875, 0.7133, 0.875, 0.7133, 0.875, 0.5367, 0.875, 0.5367, 0.875, 0.7133, 0.875, 0.7133, 0.875, 0.5367, 0.875, 0.5367, 0.875, 0.7133, 0.875, 0.7133, 0.875, 0.5367, 0.875, 0.53, 0.875, 0.72, 0.875, 0.72, 0.875, 0.53, 0.875, 0.53, 0.875, 0.72, 0.875, 0.72, 0.875, 0.53, 0.875, 0.53, 0.875, 0.72, 0.875, 0.72, 0.875, 0.53, 0.875, 0.53, 0.875, 0.72, 0.875, 0.72, 0.875, 0.53, 0.875, 0.72, 0.875, 0.53, 0.875, 0.53, 0.875, 0.72, 0.875, 0.5304, 0.875, 0.7196, 0.875, 0.7251, 0.875, 0.5249, 0.875, 0.7196, 0.875, 0.5304, 0.875, 0.5249, 0.875, 0.7251, 0.875, 0.5304, 0.875, 0.5304, 0.875, 0.5249, 0.875, 0.5249, 0.875, 0.7196, 0.875, 0.7196, 0.875, 0.7251, 0.875, 0.7251, 0.875, 0.5304, 0.875, 0.7196, 0.875, 0.7196, 0.875, 0.5304, 0.875, 0.5304, 0.875, 0.5304, 0.875, 0.5304, 0.875, 0.5304, 0.875, 0.7196, 0.875, 0.5304, 0.875, 0.5304, 0.875, 0.7196, 0.875, 0.7196, 0.875, 0.5304, 0.875, 0.5304, 0.875, 0.7196, 0.875, 0.7196, 0.875, 0.7196, 0.875, 0.7196, 0.875, 0.7196, 0.875, 0.7196, 0.875, 0.7196, 0.875, 0.7196, 0.875, 0.7196, 0.875, 0.7196, 0.875, 0.7196, 0.875, 0.7196, 0.875, 0.5304, 0.875, 0.5304, 0.875, 0.5304, 0.875, 0.5304, 0.875, 0.5304, 0.875, 0.5304, 0.875, 0.5304, 0.875, 0.5304, 0.875, 0.5304, 0.875, 0.5304, 0.875, 0.5304, 0.875, 0.7133, 0.875, 0.5367, 0.875, 0.5367, 0.875, 0.7133, 0.875, 0.7133, 0.875, 0.5367, 0.875, 0.5367, 0.875, 0.7133, 0.875, 0.7133, 0.875, 0.5367, 0.875, 0.5367, 0.875, 0.7133, 0.875, 0.7133, 0.875, 0.5367, 0.875, 0.5367, 0.875, 0.7133, 0.875, 0.7133, 0.875, 0.5367, 0.875, 0.5367, 0.875, 0.7133, 0.875, 0.7133, 0.875, 0.5367, 0.875, 0.5367, 0.875, 0.7133, 0.875, 0.719, 0.875, 0.531, 0.875, 0.5249, 0.875, 0.7251, 0.875, 0.531, 0.875, 0.719, 0.875, 0.7251, 0.875, 0.5249, 0.875, 0.719, 0.875, 0.719, 0.875, 0.7251, 0.875, 0.7251, 0.875, 0.531, 0.875, 0.531, 0.875, 0.5249, 0.875, 0.5249, 0.875, 0.531, 0.875, 0.719, 0.875, 0.719, 0.875, 0.531, 0.875, 0.531, 0.875, 0.531, 0.875, 0.531, 0.875, 0.531, 0.875, 0.719, 0.875, 0.531, 0.875, 0.531, 0.875, 0.719, 0.875, 0.531, 0.875, 0.531, 0.875, 0.531, 0.875, 0.531, 0.875, 0.531, 0.875, 0.531, 0.875, 0.531, 0.875, 0.531, 0.875, 0.531, 0.875, 0.531, 0.875, 0.531, 0.875, 0.531, 0.875, 0.531, 0.875, 0.531, 0.875, 0.531, 0.875, 0.531, 0.875, 0.719, 0.875, 0.719, 0.875, 0.719, 0.875, 0.719, 0.875, 0.719, 0.875, 0.719, 0.875, 0.719, 0.875, 0.719, 0.875, 0.719, 0.875, 0.719, 0.875, 0.719, 0.875, 0.719, 0.875, 0.719, 0.875, 0.719, 0.875, 0.719, 0.875, 0.719, 0.875, 0.531, 0.875, 0.531, 0.875, 0.719, 0.875, 0.719, 0.875, 0.531, 0.875, 0.531, 0.875, 0.719, 0.875, 0.719, 0.875, 0.531, 0.875, 0.531, 0.875, 0.719, 0.875, 0.719, 0.875, 0.531, 0.875, 0.531, 0.875, 0.719, 0.875, 0.719, 0.875, 0.531, 0.875, 0.531, 0.875, 0.719, 0.875, 0.719, 0.875, 0.531, 0.875, 0.531, 0.875, 0.719, 0.875, 0.531, 0.875, 0.719, 0.875, 0.719, 0.875, 0.531, 0.875, 0.719, 0.875, 0.531, 0.875, 0.531, 0.875, 0.719, 0.875, 0.719, 0.875, 0.531, 0.875, 0.531, 0.875, 0.719, 0.875, 0.719, 0.875, 0.531, 0.875, 0.531, 0.875, 0.719, 0.875, 0.719, 0.875, 0.531, 0.875, 0.531, 0.875, 0.719, 0.875, 0.719, 0.875, 0.531, 0.875, 0.531, 0.875, 0.719, 0.875, 0.531, 0.875, 0.5751, 0.875, 0.719, 0.875, 0.719, 0.875, 0.531, 0.875, 0.7212, 0.875, 0.5288, 0.875, 0.5249, 0.875, 0.7251, 0.875, 0.5288, 0.875, 0.7212, 0.875, 0.7251, 0.875, 0.5249, 0.875, 0.5288, 0.875, 0.5288, 0.875, 0.5249, 0.875, 0.5249, 0.875, 0.7212, 0.875, 0.7212, 0.875, 0.7251, 0.875, 0.7251, 0.875, 0.5288, 0.875, 0.7212, 0.875, 0.7212, 0.875, 0.5288, 0.875, 0.7212, 0.875, 0.7212, 0.875, 0.7212, 0.875, 0.7212, 0.875, 0.7212, 0.875, 0.5288, 0.875, 0.5288, 0.875, 0.7212, 0.875, 0.5288, 0.875, 0.7212, 0.875, 0.7212, 0.875, 0.5288, 0.875, 0.5288, 0.875, 0.5288, 0.875, 0.5288, 0.875, 0.5288, 0.875, 0.5288, 0.875, 0.5288, 0.875, 0.5288, 0.875, 0.5288, 0.875, 0.5288, 0.875, 0.5288, 0.875, 0.5288, 0.875, 0.5288, 0.875, 0.5288, 0.875, 0.5288, 0.875, 0.7212, 0.875, 0.7212, 0.875, 0.7212, 0.875, 0.7212, 0.875, 0.7212, 0.875, 0.7212, 0.875, 0.7212, 0.875, 0.7212, 0.875, 0.7212, 0.875, 0.7212, 0.875, 0.7212, 0.875, 0.7212, 0.875, 0.7212, 0.875, 0.7212, 0.875, 0.7212, 0.875, 0.5288, 0.875, 0.5288, 0.875, 0.7212, 0.875, 0.7212, 0.875, 0.5288, 0.875, 0.5288, 0.875, 0.7212, 0.875, 0.7212, 0.875, 0.5288, 0.875, 0.5288, 0.875, 0.7212, 0.875, 0.7212, 0.875, 0.5288, 0.875, 0.5288, 0.875, 0.7212, 0.875, 0.7212, 0.875, 0.5288, 0.875, 0.5288, 0.875, 0.7212, 0.875, 0.7212, 0.875, 0.5288, 0.875, 0.5288, 0.875, 0.7212, 0.875, 0.7212, 0.875, 0.5288, 0.875, 0.5288, 0.875, 0.7212, 0.875, 0.7212, 0.875, 0.5288, 0.875, 0.5288, 0.875, 0.7212, 0.875, 0.7212, 0.875, 0.5288, 0.875, 0.5288, 0.875, 0.7212, 0.875, 0.7212, 0.875, 0.5288, 0.875, 0.5288, 0.875, 0.7212, 0.875, 0.7212, 0.875, 0.5288, 0.875, 0.5288, 0.875, 0.7212, 0.875, 0.5288, 0.875, 0.7212, 0.875, 0.7212, 0.875, 0.5288, 0.875, 0.531, 0.875, 0.5751, 0.875, 0.531, 0.875, 0.531, 0.875, 0.719, 0.875, 0.719, 0.875, 0.5751, 0.875, 0.531, 0.625, 0.25, 0.625, 0.25, 0.625, 0.25, 0.625, 0.25, 0.625, 0.25, 0.625, 0.25, 0.625, 0.25, 0.625, 0.25, 0.625, 0.25, 0.625, 0.25, 0.625, 0.25, 0.875, 0.75, 0.875, 0.5, 0.875, 0.5, 0.875, 0.5389, 0.875, 0.75, 0.875, 0.75, 0.875, 0.5389, 0.875, 0.5319, 0.875, 0.5, 0.875, 0.5, 0.875, 0.75, 0.875, 0.5389, 0.875, 0.5, 0.875, 0.5, 0.875, 0.5, 0.875, 0.5319, 0.625, 0.25, 0.625, 0.25, 0.625, 0.25, 0.625, 0.25, 0.625, 0.75, 0.625, 0.5, 0.625, 0.5, 0.625, 0.6316, 0.625, 0.75, 0.625, 0.5, 0.625, 0.5, 0.625, 0.5, 0.625, 0.5, 0.875, 0.53, 0.875, 0.72, 0.875, 0.72, 0.875, 0.53, 0.875, 0.53, 0.875, 0.72, 0.875, 0.72, 0.875, 0.53, 0.875, 0.53, 0.875, 0.72, 0.875, 0.72, 0.875, 0.53, 0.875, 0.72, 0.875, 0.53, 0.875, 0.53, 0.875, 0.72, 0.875, 0.5304, 0.875, 0.7196, 0.875, 0.7196, 0.875, 0.5304, 0.875, 0.5304, 0.875, 0.7196, 0.875, 0.7196, 0.875, 0.5304, 0.875, 0.5304, 0.875, 0.7196, 0.875, 0.7196, 0.875, 0.5304, 0.875, 0.5304, 0.875, 0.7196, 0.875, 0.7196, 0.875, 0.5304, 0.875, 0.7196, 0.875, 0.5304, 0.875, 0.5304, 0.875, 0.7196, 0.875, 0.5304, 0.875, 0.7196, 0.875, 0.7196, 0.875, 0.5304, 0.875, 0.5304, 0.875, 0.7196, 0.875, 0.7196, 0.875, 0.5304, 0.875, 0.5304, 0.875, 0.7196, 0.875, 0.7196, 0.875, 0.5304, 0.875, 0.5304, 0.875, 0.7196, 0.875, 0.7196, 0.875, 0.5304])
me_cube.materials.append(mat_bed_top)
me_cube.materials.append(mat_material)
me_cube.materials.append(mat_material_001)
me_cube.use_remesh_preserve_volume = False
me_cube.use_remesh_preserve_attributes = False
me_cube.use_mirror_vertex_groups = False
me_cube.update()

# ---- objects
ob_cube = bpy.data.objects.new('Cube', me_cube)

# ---- transforms, parenting, visibility, modifiers, constraints
ob_cube.location = (0.9596, 0.0, 0.001163)
ob_cube.scale = (0.1463, 0.1463, 0.1463)
ob_cube.lock_rotations_4d = False
ob_cube.empty_display_type = 'ARROWS'
ob_cube.lineart.crease_threshold = 0.0

# ---- collection membership
scene.collection.objects.link(ob_cube)

# ---- scene / render settings (as saved in the file)
scene.frame_start = 1; scene.frame_end = 250; scene.frame_set(1)
scene.render.engine = 'BLENDER_EEVEE_NEXT'
scene.cycles.use_denoising = False
scene.cycles.samples = 128
scene.cycles.sampling_pattern = 'TABULATED_SOBOL'
scene.cycles.use_adaptive_sampling = False
scene.cycles.use_light_tree = False
scene.view_settings.view_transform = 'Filmic'
bpy.context.view_layer.update()

# ---- added for rendering (the .blend has no active camera and no usable light): camera, sun
cam_auto = bpy.data.cameras.new('AutoCamera')
cam_auto.lens = 50.0
cam_auto.sensor_width = 36.0
cam_auto.clip_end = 1000.0
ob_auto_camera = bpy.data.objects.new('AutoCamera', cam_auto)
scene.collection.objects.link(ob_auto_camera)
ob_auto_camera.location = (6.16956, -8.48427, 6.58283)
ob_auto_camera.rotation_euler = (1.09748, -7.21219e-08, 0.694738)
scene.camera = ob_auto_camera
light_auto_sun = bpy.data.lights.new('AutoSun', 'SUN')
light_auto_sun.energy = 3.0
light_auto_sun.angle = 0.0523599
ob_auto_sun = bpy.data.objects.new('AutoSun', light_auto_sun)
scene.collection.objects.link(ob_auto_sun)
ob_auto_sun.rotation_euler = (0.872665, 0.174533, 0.523599)
bpy.context.view_layer.update()
